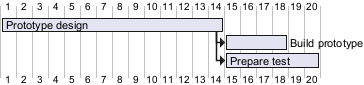

The diagram above was rendered by PlantUML. Its source (embedded in the PNG):
@startgantt
[Prototype design] requires 14 days
[Build prototype] requires 4 days
[Prepare test] requires 6 days
[Prototype design] -> [Build prototype]
[Prototype design] -> [Prepare test]
@endgantt